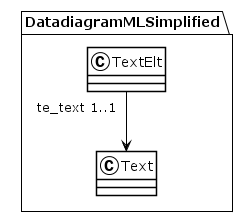

The diagram above was rendered by PlantUML. Its source (embedded in the PNG):
@startuml
!theme plain
package DatadiagramMLSimplified {
class TextElt {
}
TextElt "te_text 1..1" --> Text
class Text {
}
}
@enduml